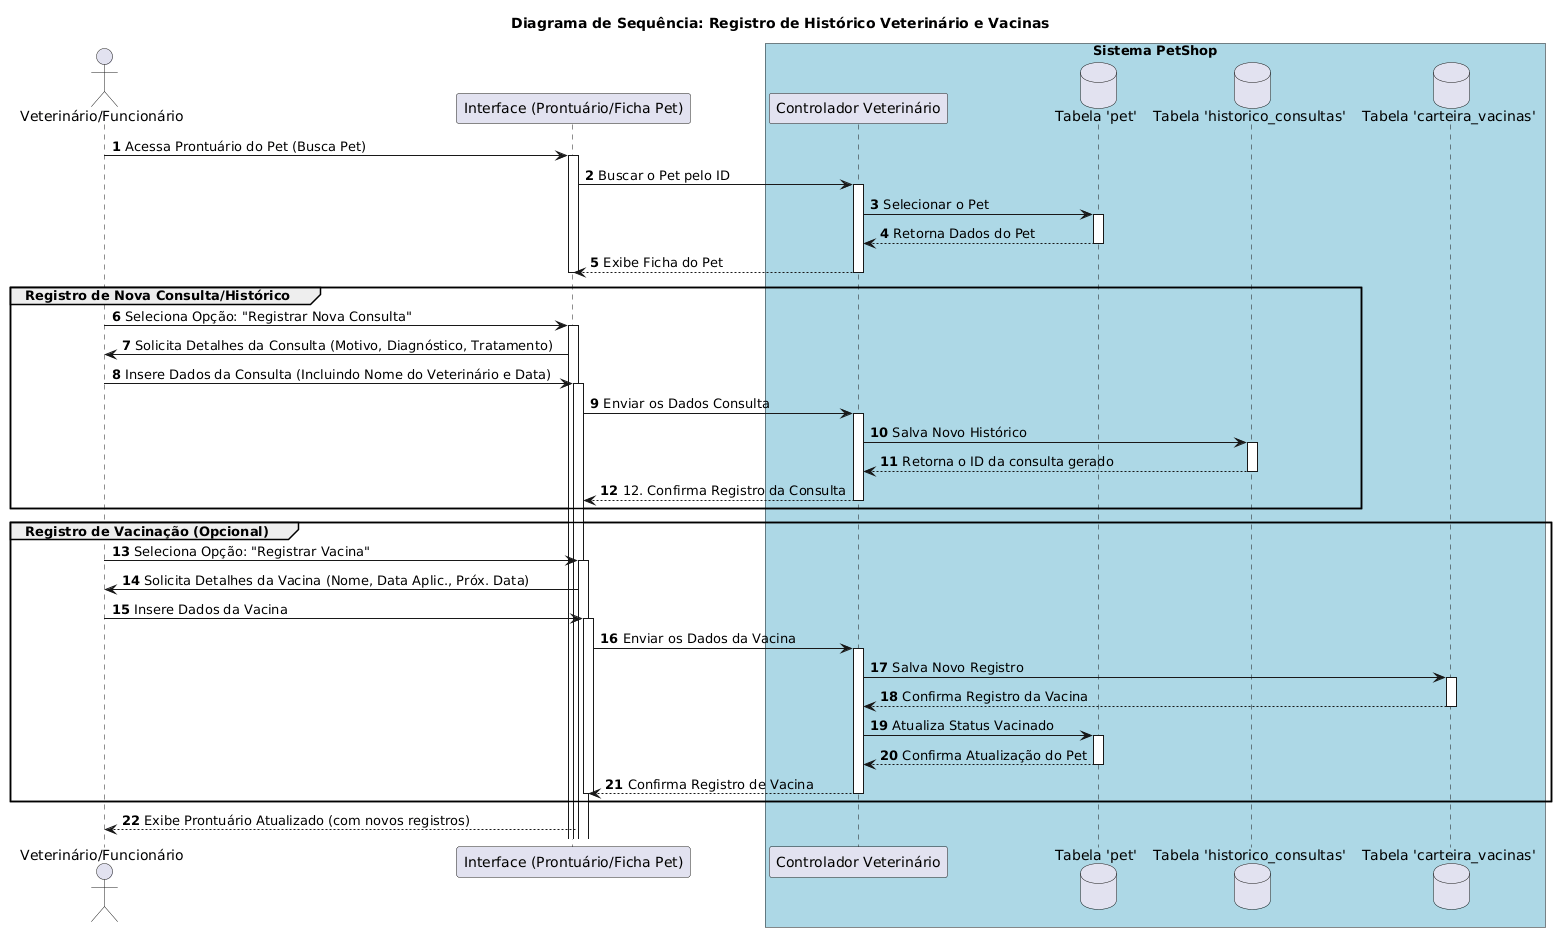

The diagram above was rendered by PlantUML. Its source (embedded in the PNG):
@startuml
title Diagrama de Sequência: Registro de Histórico Veterinário e Vacinas
autonumber

' Definição dos participantes externos e internos
actor "Veterinário/Funcionário" as Doctor
participant "Interface (Prontuário/Ficha Pet)" as UI
box "Sistema PetShop" #LightBlue
    participant "Controlador Veterinário" as Controller
    database "Tabela 'pet'" as DBPet
    database "Tabela 'historico_consultas'" as DBConsultas
    database "Tabela 'carteira_vacinas'" as DBVacinas
end box

' FLUXO PRINCIPAL: Acesso ao Pet e Escolha da Ação

Doctor -> UI : Acessa Prontuário do Pet (Busca Pet)
activate UI
UI -> Controller : Buscar o Pet pelo ID
activate Controller
Controller -> DBPet : Selecionar o Pet
activate DBPet
DBPet --> Controller : Retorna Dados do Pet
deactivate DBPet
Controller --> UI : Exibe Ficha do Pet
deactivate Controller
deactivate UI

group **Registro de Nova Consulta/Histórico**

    Doctor -> UI : Seleciona Opção: "Registrar Nova Consulta"
    activate UI
    UI -> Doctor : Solicita Detalhes da Consulta (Motivo, Diagnóstico, Tratamento)
    
    Doctor -> UI : Insere Dados da Consulta (Incluindo Nome do Veterinário e Data)
    activate UI
    UI -> Controller : Enviar os Dados Consulta
    activate Controller
    
    Controller -> DBConsultas : Salva Novo Histórico
    activate DBConsultas
    DBConsultas --> Controller : Retorna o ID da consulta gerado
    deactivate DBConsultas
    
    Controller --> UI : 12. Confirma Registro da Consulta
    deactivate Controller
end

group **Registro de Vacinação (Opcional)**

    Doctor -> UI : Seleciona Opção: "Registrar Vacina"
    activate UI
    UI -> Doctor : Solicita Detalhes da Vacina (Nome, Data Aplic., Próx. Data)
    
    Doctor -> UI : Insere Dados da Vacina
    activate UI
    UI -> Controller : Enviar os Dados da Vacina
    activate Controller
    
    Controller -> DBVacinas : Salva Novo Registro
    activate DBVacinas
    DBVacinas --> Controller : Confirma Registro da Vacina
    deactivate DBVacinas
    
    ' Atualiza o status do pet se for a primeira vacina
    Controller -> DBPet : Atualiza Status Vacinado
    activate DBPet
    DBPet --> Controller : Confirma Atualização do Pet
    deactivate DBPet
    
    Controller --> UI : Confirma Registro de Vacina
    deactivate Controller
    deactivate UI
end

UI --> Doctor : Exibe Prontuário Atualizado (com novos registros)
@enduml